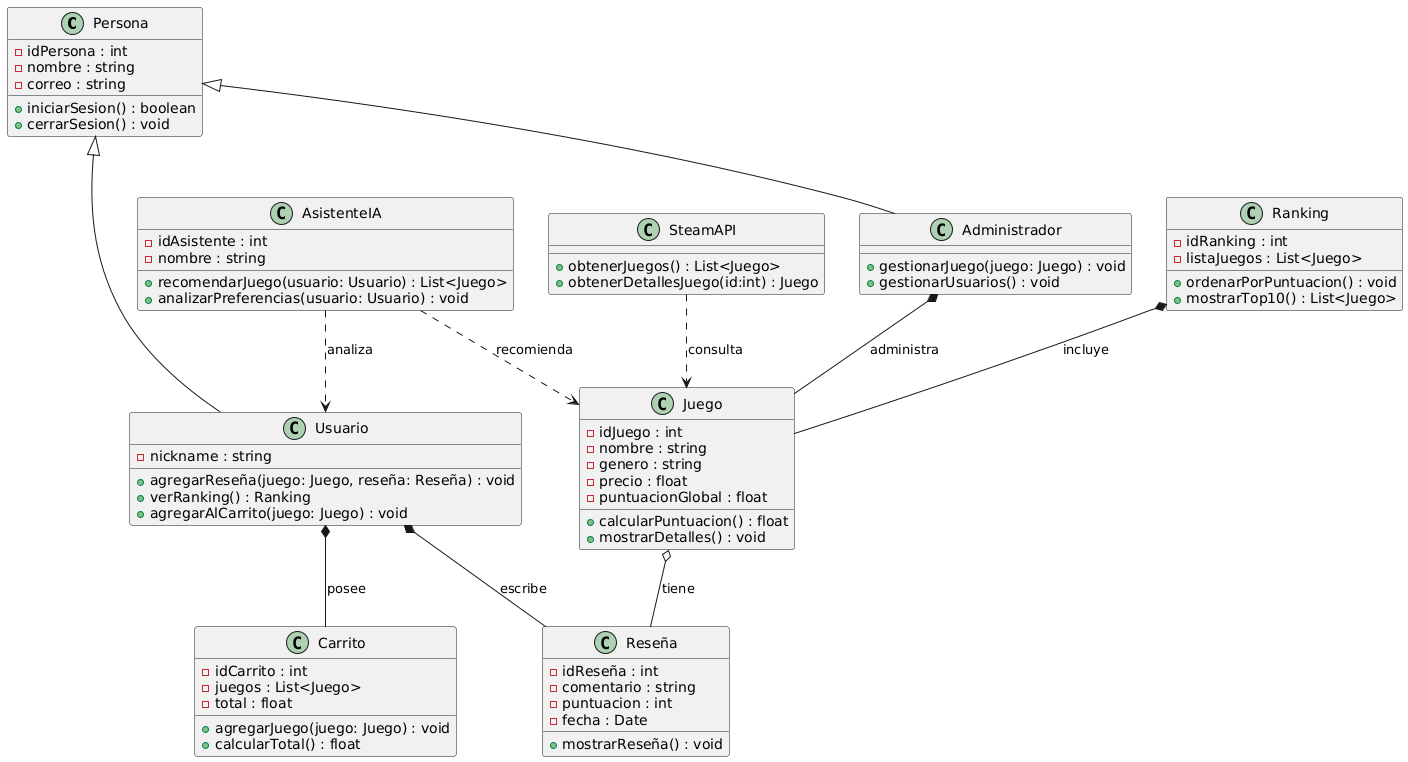

The diagram above was rendered by PlantUML. Its source (embedded in the PNG):
@startuml
' --- Entidades base ---
class Persona {
  - idPersona : int
  - nombre : string
  - correo : string
  + iniciarSesion() : boolean
  + cerrarSesion() : void
}

' --- Subclases que dependen de Persona ---
class Usuario {
  - nickname : string
  + agregarReseña(juego: Juego, reseña: Reseña) : void
  + verRanking() : Ranking
  + agregarAlCarrito(juego: Juego) : void
}

class Administrador {
  + gestionarJuego(juego: Juego) : void
  + gestionarUsuarios() : void
}

' --- Clases funcionales ---
class Reseña {
  - idReseña : int
  - comentario : string
  - puntuacion : int
  - fecha : Date
  + mostrarReseña() : void
}

class Juego {
  - idJuego : int
  - nombre : string
  - genero : string
  - precio : float
  - puntuacionGlobal : float
  + calcularPuntuacion() : float
  + mostrarDetalles() : void
}

class Ranking {
  - idRanking : int
  - listaJuegos : List<Juego>
  + ordenarPorPuntuacion() : void
  + mostrarTop10() : List<Juego>
}

class SteamAPI {
  + obtenerJuegos() : List<Juego>
  + obtenerDetallesJuego(id:int) : Juego
}

class AsistenteIA {
  - idAsistente : int
  - nombre : string
  + recomendarJuego(usuario: Usuario) : List<Juego>
  + analizarPreferencias(usuario: Usuario) : void
}

class Carrito {
  - idCarrito : int
  - juegos : List<Juego>
  - total : float
  + agregarJuego(juego: Juego) : void
  + calcularTotal() : float
}

' --- Relaciones de dependencia y herencia ---
Persona <|-- Usuario
Persona <|-- Administrador
Usuario *-- Carrito : posee
Usuario *-- Reseña : escribe
Juego o-- Reseña : tiene
Ranking *-- Juego : incluye
SteamAPI ..> Juego : consulta
Administrador *-- Juego : administra
AsistenteIA ..> Usuario : analiza
AsistenteIA ..> Juego : recomienda
@enduml